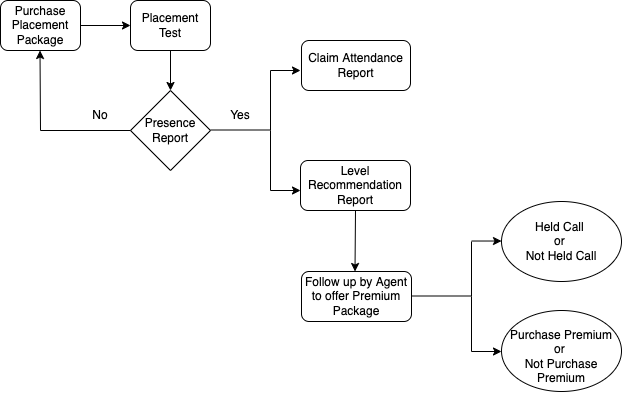

The diagram above was exported from draw.io. Its source (the exported page's mxGraphModel, read from the mxfile embedded in the PNG):
<mxGraphModel dx="744" dy="1182" grid="1" gridSize="10" guides="1" tooltips="1" connect="1" arrows="1" fold="1" page="1" pageScale="1" pageWidth="850" pageHeight="1100" math="0" shadow="0">
  <root>
    <mxCell id="0" />
    <mxCell id="1" parent="0" />
    <mxCell id="HG7oHHbDtd3q1tynGLtq-47" value="" style="ellipse;whiteSpace=wrap;html=1;" vertex="1" parent="1">
      <mxGeometry x="811" y="640" width="120" height="81" as="geometry" />
    </mxCell>
    <mxCell id="HG7oHHbDtd3q1tynGLtq-46" value="" style="ellipse;whiteSpace=wrap;html=1;" vertex="1" parent="1">
      <mxGeometry x="811" y="531" width="120" height="80" as="geometry" />
    </mxCell>
    <mxCell id="HG7oHHbDtd3q1tynGLtq-4" style="edgeStyle=orthogonalEdgeStyle;rounded=0;orthogonalLoop=1;jettySize=auto;html=1;exitX=1;exitY=0.5;exitDx=0;exitDy=0;" edge="1" parent="1" source="HG7oHHbDtd3q1tynGLtq-1">
      <mxGeometry relative="1" as="geometry">
        <mxPoint x="440" y="355" as="targetPoint" />
      </mxGeometry>
    </mxCell>
    <mxCell id="HG7oHHbDtd3q1tynGLtq-1" value="Purchase Placement Package" style="rounded=1;whiteSpace=wrap;html=1;" vertex="1" parent="1">
      <mxGeometry x="310" y="330" width="80" height="50" as="geometry" />
    </mxCell>
    <mxCell id="HG7oHHbDtd3q1tynGLtq-6" style="edgeStyle=orthogonalEdgeStyle;rounded=0;orthogonalLoop=1;jettySize=auto;html=1;exitX=0.5;exitY=1;exitDx=0;exitDy=0;" edge="1" parent="1" source="HG7oHHbDtd3q1tynGLtq-3" target="HG7oHHbDtd3q1tynGLtq-5">
      <mxGeometry relative="1" as="geometry" />
    </mxCell>
    <mxCell id="HG7oHHbDtd3q1tynGLtq-3" value="Placement Test" style="rounded=1;whiteSpace=wrap;html=1;" vertex="1" parent="1">
      <mxGeometry x="440" y="330" width="80" height="50" as="geometry" />
    </mxCell>
    <mxCell id="HG7oHHbDtd3q1tynGLtq-5" value="Presence Report" style="rhombus;whiteSpace=wrap;html=1;" vertex="1" parent="1">
      <mxGeometry x="440" y="420" width="80" height="80" as="geometry" />
    </mxCell>
    <mxCell id="HG7oHHbDtd3q1tynGLtq-9" value="Claim Attendance Report" style="rounded=1;whiteSpace=wrap;html=1;" vertex="1" parent="1">
      <mxGeometry x="611" y="370" width="109" height="50" as="geometry" />
    </mxCell>
    <mxCell id="HG7oHHbDtd3q1tynGLtq-13" value="" style="endArrow=none;html=1;rounded=0;" edge="1" parent="1">
      <mxGeometry width="50" height="50" relative="1" as="geometry">
        <mxPoint x="520" y="459.5" as="sourcePoint" />
        <mxPoint x="580" y="459.5" as="targetPoint" />
      </mxGeometry>
    </mxCell>
    <mxCell id="HG7oHHbDtd3q1tynGLtq-15" value="" style="endArrow=none;html=1;rounded=0;" edge="1" parent="1">
      <mxGeometry width="50" height="50" relative="1" as="geometry">
        <mxPoint x="580" y="460" as="sourcePoint" />
        <mxPoint x="580" y="400" as="targetPoint" />
      </mxGeometry>
    </mxCell>
    <mxCell id="HG7oHHbDtd3q1tynGLtq-16" value="" style="endArrow=none;html=1;rounded=0;" edge="1" parent="1">
      <mxGeometry width="50" height="50" relative="1" as="geometry">
        <mxPoint x="580" y="520" as="sourcePoint" />
        <mxPoint x="580" y="460" as="targetPoint" />
      </mxGeometry>
    </mxCell>
    <mxCell id="HG7oHHbDtd3q1tynGLtq-18" value="" style="endArrow=classic;html=1;rounded=0;" edge="1" parent="1">
      <mxGeometry width="50" height="50" relative="1" as="geometry">
        <mxPoint x="580" y="400" as="sourcePoint" />
        <mxPoint x="610" y="400" as="targetPoint" />
      </mxGeometry>
    </mxCell>
    <mxCell id="HG7oHHbDtd3q1tynGLtq-19" value="" style="endArrow=classic;html=1;rounded=0;" edge="1" parent="1">
      <mxGeometry width="50" height="50" relative="1" as="geometry">
        <mxPoint x="580" y="520" as="sourcePoint" />
        <mxPoint x="610" y="520" as="targetPoint" />
      </mxGeometry>
    </mxCell>
    <mxCell id="HG7oHHbDtd3q1tynGLtq-22" value="Yes" style="text;html=1;strokeColor=none;fillColor=none;align=center;verticalAlign=middle;whiteSpace=wrap;rounded=0;" vertex="1" parent="1">
      <mxGeometry x="520" y="430" width="60" height="30" as="geometry" />
    </mxCell>
    <mxCell id="HG7oHHbDtd3q1tynGLtq-23" value="" style="endArrow=none;html=1;rounded=0;entryX=1;entryY=1;entryDx=0;entryDy=0;" edge="1" parent="1" target="HG7oHHbDtd3q1tynGLtq-24">
      <mxGeometry width="50" height="50" relative="1" as="geometry">
        <mxPoint x="350" y="460" as="sourcePoint" />
        <mxPoint x="470" y="460" as="targetPoint" />
      </mxGeometry>
    </mxCell>
    <mxCell id="HG7oHHbDtd3q1tynGLtq-24" value="No" style="text;html=1;strokeColor=none;fillColor=none;align=center;verticalAlign=middle;whiteSpace=wrap;rounded=0;" vertex="1" parent="1">
      <mxGeometry x="380" y="430" width="60" height="30" as="geometry" />
    </mxCell>
    <mxCell id="HG7oHHbDtd3q1tynGLtq-25" value="Level Recommendation Report" style="rounded=1;whiteSpace=wrap;html=1;" vertex="1" parent="1">
      <mxGeometry x="610" y="490" width="110" height="50" as="geometry" />
    </mxCell>
    <mxCell id="HG7oHHbDtd3q1tynGLtq-30" value="" style="endArrow=classic;html=1;rounded=0;endFill=1;exitX=0.5;exitY=1;exitDx=0;exitDy=0;" edge="1" parent="1" source="HG7oHHbDtd3q1tynGLtq-25">
      <mxGeometry width="50" height="50" relative="1" as="geometry">
        <mxPoint x="664.5" y="560.52" as="sourcePoint" />
        <mxPoint x="664.5" y="601" as="targetPoint" />
      </mxGeometry>
    </mxCell>
    <mxCell id="HG7oHHbDtd3q1tynGLtq-31" value="Follow up by Agent to offer Premium Package" style="rounded=1;whiteSpace=wrap;html=1;" vertex="1" parent="1">
      <mxGeometry x="611" y="601" width="110" height="50" as="geometry" />
    </mxCell>
    <mxCell id="HG7oHHbDtd3q1tynGLtq-34" value="" style="endArrow=classic;html=1;rounded=0;" edge="1" parent="1">
      <mxGeometry width="50" height="50" relative="1" as="geometry">
        <mxPoint x="350" y="460" as="sourcePoint" />
        <mxPoint x="349.5" y="380" as="targetPoint" />
      </mxGeometry>
    </mxCell>
    <mxCell id="HG7oHHbDtd3q1tynGLtq-36" value="" style="endArrow=none;html=1;rounded=0;" edge="1" parent="1">
      <mxGeometry width="50" height="50" relative="1" as="geometry">
        <mxPoint x="721" y="625.5" as="sourcePoint" />
        <mxPoint x="781" y="625.5" as="targetPoint" />
      </mxGeometry>
    </mxCell>
    <mxCell id="HG7oHHbDtd3q1tynGLtq-37" value="" style="endArrow=none;html=1;rounded=0;" edge="1" parent="1">
      <mxGeometry width="50" height="50" relative="1" as="geometry">
        <mxPoint x="781" y="626" as="sourcePoint" />
        <mxPoint x="781" y="571" as="targetPoint" />
      </mxGeometry>
    </mxCell>
    <mxCell id="HG7oHHbDtd3q1tynGLtq-38" value="" style="endArrow=none;html=1;rounded=0;" edge="1" parent="1">
      <mxGeometry width="50" height="50" relative="1" as="geometry">
        <mxPoint x="781" y="681" as="sourcePoint" />
        <mxPoint x="781" y="626" as="targetPoint" />
      </mxGeometry>
    </mxCell>
    <mxCell id="HG7oHHbDtd3q1tynGLtq-40" value="" style="endArrow=classic;html=1;rounded=0;" edge="1" parent="1">
      <mxGeometry width="50" height="50" relative="1" as="geometry">
        <mxPoint x="781" y="570.52" as="sourcePoint" />
        <mxPoint x="811" y="570.52" as="targetPoint" />
      </mxGeometry>
    </mxCell>
    <mxCell id="HG7oHHbDtd3q1tynGLtq-41" value="" style="endArrow=classic;html=1;rounded=0;" edge="1" parent="1">
      <mxGeometry width="50" height="50" relative="1" as="geometry">
        <mxPoint x="781" y="681" as="sourcePoint" />
        <mxPoint x="811" y="681" as="targetPoint" />
      </mxGeometry>
    </mxCell>
    <mxCell id="HG7oHHbDtd3q1tynGLtq-43" value="Held Call &lt;br&gt;or &lt;br&gt;Not Held Call" style="text;html=1;strokeColor=none;fillColor=none;align=center;verticalAlign=middle;whiteSpace=wrap;rounded=0;" vertex="1" parent="1">
      <mxGeometry x="831" y="556" width="80" height="30" as="geometry" />
    </mxCell>
    <mxCell id="HG7oHHbDtd3q1tynGLtq-44" value="Purchase Premium&lt;br&gt;or &lt;br&gt;Not Purchase Premium" style="text;html=1;strokeColor=none;fillColor=none;align=center;verticalAlign=middle;whiteSpace=wrap;rounded=0;" vertex="1" parent="1">
      <mxGeometry x="811" y="671" width="120" height="30" as="geometry" />
    </mxCell>
  </root>
</mxGraphModel>